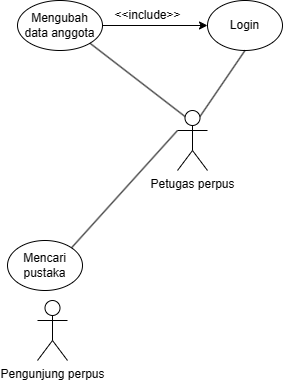

The diagram above was exported from draw.io. Its source (the exported page's mxGraphModel, read from the mxfile embedded in the PNG):
<mxGraphModel dx="507" dy="400" grid="1" gridSize="10" guides="1" tooltips="1" connect="1" arrows="1" fold="1" page="1" pageScale="1" pageWidth="850" pageHeight="1100" background="none" math="0" shadow="0">
  <root>
    <mxCell id="0" />
    <mxCell id="1" parent="0" />
    <mxCell id="6U9wkkP30YFupioLng3--1" value="Pengunjung perpus" style="shape=umlActor;verticalLabelPosition=bottom;verticalAlign=top;html=1;outlineConnect=0;" vertex="1" parent="1">
      <mxGeometry x="380" y="610" width="30" height="60" as="geometry" />
    </mxCell>
    <mxCell id="6U9wkkP30YFupioLng3--2" value="Petugas perpus" style="shape=umlActor;verticalLabelPosition=bottom;verticalAlign=top;html=1;outlineConnect=0;" vertex="1" parent="1">
      <mxGeometry x="520" y="420" width="30" height="60" as="geometry" />
    </mxCell>
    <mxCell id="6U9wkkP30YFupioLng3--3" value="Login" style="ellipse;whiteSpace=wrap;html=1;" vertex="1" parent="1">
      <mxGeometry x="550" y="310" width="75" height="50" as="geometry" />
    </mxCell>
    <mxCell id="6U9wkkP30YFupioLng3--4" value="" style="endArrow=none;html=1;rounded=0;entryX=0.5;entryY=1;entryDx=0;entryDy=0;exitX=0.75;exitY=0.1;exitDx=0;exitDy=0;exitPerimeter=0;" edge="1" parent="1" source="6U9wkkP30YFupioLng3--2" target="6U9wkkP30YFupioLng3--3">
      <mxGeometry width="50" height="50" relative="1" as="geometry">
        <mxPoint x="460" y="410" as="sourcePoint" />
        <mxPoint x="510" y="360" as="targetPoint" />
      </mxGeometry>
    </mxCell>
    <mxCell id="6U9wkkP30YFupioLng3--5" value="Mengubah data anggota" style="ellipse;whiteSpace=wrap;html=1;" vertex="1" parent="1">
      <mxGeometry x="360" y="310" width="85" height="50" as="geometry" />
    </mxCell>
    <mxCell id="6U9wkkP30YFupioLng3--6" value="" style="endArrow=none;html=1;rounded=0;entryX=1;entryY=1;entryDx=0;entryDy=0;exitX=0.25;exitY=0.1;exitDx=0;exitDy=0;exitPerimeter=0;" edge="1" parent="1" source="6U9wkkP30YFupioLng3--2" target="6U9wkkP30YFupioLng3--5">
      <mxGeometry width="50" height="50" relative="1" as="geometry">
        <mxPoint x="553" y="436" as="sourcePoint" />
        <mxPoint x="588" y="340" as="targetPoint" />
      </mxGeometry>
    </mxCell>
    <mxCell id="6U9wkkP30YFupioLng3--7" value="" style="endArrow=classic;html=1;rounded=0;entryX=0;entryY=0.5;entryDx=0;entryDy=0;exitX=1;exitY=0.5;exitDx=0;exitDy=0;" edge="1" parent="1" source="6U9wkkP30YFupioLng3--5" target="6U9wkkP30YFupioLng3--3">
      <mxGeometry width="50" height="50" relative="1" as="geometry">
        <mxPoint x="460" y="350" as="sourcePoint" />
        <mxPoint x="510" y="300" as="targetPoint" />
      </mxGeometry>
    </mxCell>
    <mxCell id="6U9wkkP30YFupioLng3--13" value="&amp;lt;&amp;lt;include&amp;gt;&amp;gt;" style="text;html=1;align=center;verticalAlign=middle;resizable=0;points=[];autosize=1;strokeColor=none;fillColor=none;" vertex="1" parent="1">
      <mxGeometry x="445" y="310" width="90" height="30" as="geometry" />
    </mxCell>
    <mxCell id="6U9wkkP30YFupioLng3--17" value="Mencari pustaka" style="ellipse;whiteSpace=wrap;html=1;" vertex="1" parent="1">
      <mxGeometry x="350" y="550" width="75" height="50" as="geometry" />
    </mxCell>
    <mxCell id="6U9wkkP30YFupioLng3--19" value="" style="endArrow=none;html=1;rounded=0;entryX=1;entryY=0;entryDx=0;entryDy=0;exitX=0;exitY=0.3333333333333333;exitDx=0;exitDy=0;exitPerimeter=0;" edge="1" parent="1" source="6U9wkkP30YFupioLng3--2" target="6U9wkkP30YFupioLng3--17">
      <mxGeometry width="50" height="50" relative="1" as="geometry">
        <mxPoint x="553" y="436" as="sourcePoint" />
        <mxPoint x="598" y="370" as="targetPoint" />
      </mxGeometry>
    </mxCell>
  </root>
</mxGraphModel>